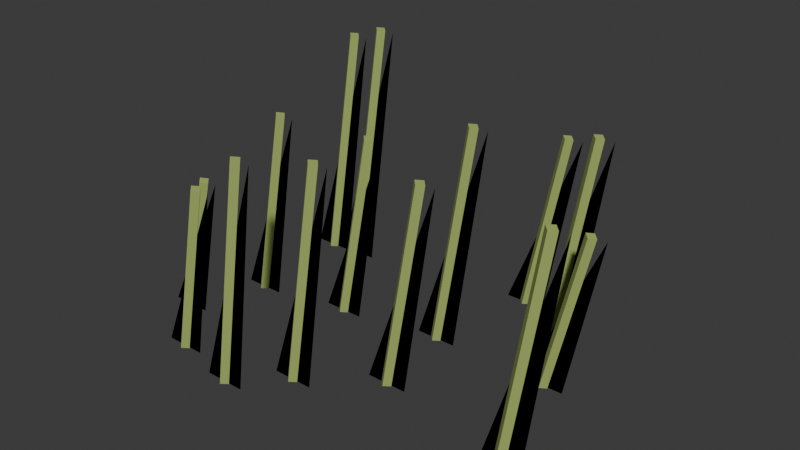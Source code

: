 # Source: foliage_grass.blend  (saved by Blender 5.2.44; exported with 4.5.12 LTS)
import bpy
from mathutils import Matrix  # noqa: F401  (used for matrix-valued properties, if any)

bpy.ops.wm.read_factory_settings(use_empty=True)
scene = bpy.context.scene
scene.name = 'Scene'

# ---- collections
col_collection = bpy.data.collections.new('Collection'); scene.collection.children.link(col_collection)

# ---- materials (node trees are filled in below, after node groups)
mat_grass = bpy.data.materials.new('grass')
mat_grass.diffuse_color = (0.37, 0.47, 0.13, 1.0)

# ---- material node trees
mat_grass.use_nodes = True; mat_grass.node_tree.nodes.clear()
_N = mat_grass.node_tree.nodes; _L = mat_grass.node_tree.links
n0 = _N.new('ShaderNodeBsdfPrincipled'); n0.name = 'Principled BSDF'; n0.location = (-200, 100)
n0.inputs[0].default_value = (0.37, 0.47, 0.13, 1.0)
n0.inputs[2].default_value = 0.78
n0.inputs[10].default_value = 0.005
n1 = _N.new('ShaderNodeOutputMaterial'); n1.name = 'Material Output'; n1.location = (200, 100)
_L.new(n0.outputs[0], n1.inputs[0])
n1.is_active_output = True

# ---- world
world_world = bpy.data.worlds.new('World'); scene.world = world_world
world_world.use_nodes = True; world_world.node_tree.nodes.clear()
_N = world_world.node_tree.nodes; _L = world_world.node_tree.links
n0 = _N.new('ShaderNodeOutputWorld'); n0.name = 'World Output'; n0.location = (200, 100)
n1 = _N.new('ShaderNodeBackground'); n1.name = 'Background'; n1.location = (-200, 100)
n1.inputs[0].default_value = (0.05088, 0.05088, 0.05088, 1.0)
_L.new(n1.outputs[0], n0.inputs[0])
n0.is_active_output = True
world_world.color = (0.05088, 0.05088, 0.05088)
world_world.sun_shadow_jitter_overblur = 0.0

# ---- meshes
me_cone_297 = bpy.data.meshes.new('Cone.297')
me_cone_297.from_pydata([(-0.04877, -0.1973, 0.001759), (0.02123, -0.1973, 0.4339), (-0.03791, -0.1863, -4.657e-10), (0.03209, -0.1863, 0.4322), (-0.02705, -0.1973, -0.001759), (0.04295, -0.1973, 0.4304), (-0.03791, -0.2083, -1.118e-08), (0.03209, -0.2083, 0.4322), (-0.07791, -0.1973, -2.142e-08), (0.002088, -0.1973, -2.206e-08), (0.06209, -0.1973, 0.4322), (-0.3181, -0.003576, 0.001972), (-0.2481, -0.003576, 0.3862), (-0.3072, 0.007424, -1.863e-08), (-0.2372, 0.007424, 0.3842), (-0.2964, -0.003576, -0.001972), (-0.2264, -0.003576, 0.3823), (-0.3072, -0.01458, -2.235e-08), (-0.2372, -0.01458, 0.3842), (-0.3472, -0.003576, -2.608e-08), (-0.2672, -0.003576, -3.353e-08), (-0.2072, -0.003576, 0.3842), (-0.1361, 0.03023, 0.002014), (-0.06614, 0.03023, 0.3779), (-0.1253, 0.04123, -5.588e-09), (-0.05533, 0.04123, 0.3758), (-0.1145, 0.03023, -0.002014), (-0.04451, 0.03023, 0.3738), (-0.1253, 0.01923, -1.676e-08), (-0.05533, 0.01923, 0.3758), (-0.1653, 0.03023, -2.235e-08), (-0.08533, 0.03023, -1.211e-08), (-0.02533, 0.03023, 0.3758), (0.08508, -0.1022, 0.001879), (0.1551, -0.1022, 0.4057), (0.09592, -0.09118, -1.49e-08), (0.1659, -0.09118, 0.4038), (0.1068, -0.1022, -0.001879), (0.1768, -0.1022, 0.402), (0.09592, -0.1132, -2.608e-08), (0.1659, -0.1132, 0.4038), (0.05592, -0.1022, -2.049e-08), (0.1359, -0.1022, -9.313e-09), (0.1959, -0.1022, 0.4038), (0.2954, 0.0655, 0.002389), (0.3654, 0.0655, 0.317), (0.3061, 0.0765, 3.725e-09), (0.3761, 0.0765, 0.3146), (0.3169, 0.0655, -0.002389), (0.3869, 0.0655, 0.3122), (0.3061, 0.0545, -7.451e-09), (0.3761, 0.0545, 0.3146), (0.2661, 0.0655, -1.118e-08), (0.3461, 0.0655, -3.725e-09), (0.4061, 0.0655, 0.3146), (0.115, 0.2794, 0.002077), (0.185, 0.2794, 0.3661), (0.1258, 0.2904, 3.725e-09), (0.1958, 0.2904, 0.364), (0.1366, 0.2794, -0.002077), (0.2066, 0.2794, 0.362), (0.1258, 0.2684, -5.588e-09), (0.1958, 0.2684, 0.364), (0.08577, 0.2794, -1.397e-08), (0.1658, 0.2794, -1.863e-08), (0.2258, 0.2794, 0.364), (0.2353, 0.1716, 0.001759), (0.3053, 0.1716, 0.4338), (0.2462, 0.1826, -2.235e-08), (0.3162, 0.1826, 0.4321), (0.257, 0.1716, -0.001759), (0.327, 0.1716, 0.4303), (0.2462, 0.1606, -3.353e-08), (0.3162, 0.1606, 0.4321), (0.2062, 0.1716, -1.118e-08), (0.2862, 0.1716, -1.49e-08), (0.3462, 0.1716, 0.4321), (0.3771, -0.19, 0.001664), (0.4471, -0.19, 0.4591), (0.3879, -0.179, -2.98e-08), (0.4579, -0.179, 0.4574), (0.3988, -0.19, -0.001664), (0.4688, -0.19, 0.4557), (0.3879, -0.201, -3.725e-08), (0.4579, -0.201, 0.4574), (0.3479, -0.19, -2.235e-08), (0.4279, -0.19, -1.49e-08), (0.4879, -0.19, 0.4574), (-0.1354, -0.2771, 0.001728), (-0.06541, -0.2771, 0.4417), (-0.1245, -0.2661, -5.588e-09), (-0.05455, -0.2661, 0.4399), (-0.1137, -0.2771, -0.001728), (-0.04368, -0.2771, 0.4382), (-0.1245, -0.2881, -1.676e-08), (-0.05455, -0.2881, 0.4399), (-0.1645, -0.2771, -1.118e-08), (-0.08455, -0.2771, -1.304e-08), (-0.02455, -0.2771, 0.4399), (0.06192, 0.0651, 0.001733), (0.1319, 0.0651, 0.4406), (0.07278, 0.0761, -5.588e-09), (0.1428, 0.0761, 0.4388), (0.08364, 0.0651, -0.001733), (0.1536, 0.0651, 0.4371), (0.07278, 0.0541, -1.676e-08), (0.1428, 0.0541, 0.4388), (0.03278, 0.0651, -9.779e-09), (0.1128, 0.0651, -1.118e-08), (0.1728, 0.0651, 0.4388), (-0.271, 0.2215, 0.001527), (-0.201, 0.2215, 0.5008), (-0.2601, 0.2325, 0.0), (-0.1901, 0.2325, 0.4993), (-0.2492, 0.2215, -0.001527), (-0.1792, 0.2215, 0.4977), (-0.2601, 0.2105, -1.118e-08), (-0.1901, 0.2105, 0.4993), (-0.3001, 0.2215, -1.49e-08), (-0.2201, 0.2215, -2.235e-08), (-0.1601, 0.2215, 0.4993), (-0.3779, -0.1425, 0.002627), (-0.3079, -0.1425, 0.2873), (-0.3673, -0.1315, -2.235e-08), (-0.2973, -0.1315, 0.2847), (-0.3566, -0.1425, -0.002627), (-0.2866, -0.1425, 0.2821), (-0.3673, -0.1535, -3.725e-09), (-0.2973, -0.1535, 0.2847), (-0.4073, -0.1425, -1.49e-08), (-0.3273, -0.1425, -1.863e-08), (-0.2673, -0.1425, 0.2847), (-0.2744, -0.2463, 0.002233), (-0.2044, -0.2463, 0.3399), (-0.2636, -0.2353, 3.725e-09), (-0.1936, -0.2353, 0.3377), (-0.2528, -0.2463, -0.002233), (-0.1828, -0.2463, 0.3354), (-0.2636, -0.2573, -7.451e-09), (-0.1936, -0.2573, 0.3377), (-0.3036, -0.2463, -2.608e-08), (-0.2236, -0.2463, -2.235e-08), (-0.1636, -0.2463, 0.3377), (-0.3328, 0.2161, 0.001594), (-0.2628, 0.2161, 0.4794), (-0.3219, 0.2271, -7.451e-09), (-0.2519, 0.2271, 0.4778), (-0.311, 0.2161, -0.001594), (-0.241, 0.2161, 0.4762), (-0.3219, 0.2051, -1.863e-08), (-0.2519, 0.2051, 0.4778), (-0.3619, 0.2161, -3.353e-08), (-0.2819, 0.2161, 0.0), (-0.2219, 0.2161, 0.4778)], [], [(0, 1, 3, 2), (2, 3, 5, 4), (3, 1, 7, 5), (4, 5, 7, 6), (6, 7, 1, 0), (0, 2, 4, 6), (8, 9, 10), (10, 9, 8), (11, 12, 14, 13), (13, 14, 16, 15), (14, 12, 18, 16), (15, 16, 18, 17), (17, 18, 12, 11), (11, 13, 15, 17), (19, 20, 21), (21, 20, 19), (22, 23, 25, 24), (24, 25, 27, 26), (25, 23, 29, 27), (26, 27, 29, 28), (28, 29, 23, 22), (22, 24, 26, 28), (30, 31, 32), (32, 31, 30), (33, 34, 36, 35), (35, 36, 38, 37), (36, 34, 40, 38), (37, 38, 40, 39), (39, 40, 34, 33), (33, 35, 37, 39), (41, 42, 43), (43, 42, 41), (44, 45, 47, 46), (46, 47, 49, 48), (47, 45, 51, 49), (48, 49, 51, 50), (50, 51, 45, 44), (44, 46, 48, 50), (52, 53, 54), (54, 53, 52), (55, 56, 58, 57), (57, 58, 60, 59), (58, 56, 62, 60), (59, 60, 62, 61), (61, 62, 56, 55), (55, 57, 59, 61), (63, 64, 65), (65, 64, 63), (66, 67, 69, 68), (68, 69, 71, 70), (69, 67, 73, 71), (70, 71, 73, 72), (72, 73, 67, 66), (66, 68, 70, 72), (74, 75, 76), (76, 75, 74), (77, 78, 80, 79), (79, 80, 82, 81), (80, 78, 84, 82), (81, 82, 84, 83), (83, 84, 78, 77), (77, 79, 81, 83), (85, 86, 87), (87, 86, 85), (88, 89, 91, 90), (90, 91, 93, 92), (91, 89, 95, 93), (92, 93, 95, 94), (94, 95, 89, 88), (88, 90, 92, 94), (96, 97, 98), (98, 97, 96), (99, 100, 102, 101), (101, 102, 104, 103), (102, 100, 106, 104), (103, 104, 106, 105), (105, 106, 100, 99), (99, 101, 103, 105), (107, 108, 109), (109, 108, 107), (110, 111, 113, 112), (112, 113, 115, 114), (113, 111, 117, 115), (114, 115, 117, 116), (116, 117, 111, 110), (110, 112, 114, 116), (118, 119, 120), (120, 119, 118), (121, 122, 124, 123), (123, 124, 126, 125), (124, 122, 128, 126), (125, 126, 128, 127), (127, 128, 122, 121), (121, 123, 125, 127), (129, 130, 131), (131, 130, 129), (132, 133, 135, 134), (134, 135, 137, 136), (135, 133, 139, 137), (136, 137, 139, 138), (138, 139, 133, 132), (132, 134, 136, 138), (140, 141, 142), (142, 141, 140), (143, 144, 146, 145), (145, 146, 148, 147), (146, 144, 150, 148), (147, 148, 150, 149), (149, 150, 144, 143), (143, 145, 147, 149), (151, 152, 153), (153, 152, 151)])
_uv = me_cone_297.uv_layers.new(name='UVMap')
_uv.uv.foreach_set('vector', [1.0, 0.5, 1.0, 1.0, 0.75, 1.0, 0.75, 0.5, 0.75, 0.5, 0.75, 1.0, 0.5, 1.0, 0.5, 0.5, 0.49, 0.25, 0.25, 0.49, 0.01, 0.25, 0.25, 0.01, 0.5, 0.5, 0.5, 1.0, 0.25, 1.0, 0.25, 0.5, 0.25, 0.5, 0.25, 1.0, 0.0, 1.0, 0.0, 0.5, 0.75, 0.49, 0.99, 0.25, 0.75, 0.01, 0.51, 0.25, 0.0, 0.0, 1.0, 0.0, 1.0, 1.0, 0.0, 0.0, 1.0, 0.0, 1.0, 1.0, 1.0, 0.5, 1.0, 1.0, 0.75, 1.0, 0.75, 0.5, 0.75, 0.5, 0.75, 1.0, 0.5, 1.0, 0.5, 0.5, 0.49, 0.25, 0.25, 0.49, 0.01, 0.25, 0.25, 0.01, 0.5, 0.5, 0.5, 1.0, 0.25, 1.0, 0.25, 0.5, 0.25, 0.5, 0.25, 1.0, 0.0, 1.0, 0.0, 0.5, 0.75, 0.49, 0.99, 0.25, 0.75, 0.01, 0.51, 0.25, 0.0, 0.0, 1.0, 0.0, 1.0, 1.0, 0.0, 0.0, 1.0, 0.0, 1.0, 1.0, 1.0, 0.5, 1.0, 1.0, 0.75, 1.0, 0.75, 0.5, 0.75, 0.5, 0.75, 1.0, 0.5, 1.0, 0.5, 0.5, 0.49, 0.25, 0.25, 0.49, 0.01, 0.25, 0.25, 0.01, 0.5, 0.5, 0.5, 1.0, 0.25, 1.0, 0.25, 0.5, 0.25, 0.5, 0.25, 1.0, 0.0, 1.0, 0.0, 0.5, 0.75, 0.49, 0.99, 0.25, 0.75, 0.01, 0.51, 0.25, 0.0, 0.0, 1.0, 0.0, 1.0, 1.0, 0.0, 0.0, 1.0, 0.0, 1.0, 1.0, 1.0, 0.5, 1.0, 1.0, 0.75, 1.0, 0.75, 0.5, 0.75, 0.5, 0.75, 1.0, 0.5, 1.0, 0.5, 0.5, 0.49, 0.25, 0.25, 0.49, 0.01, 0.25, 0.25, 0.01, 0.5, 0.5, 0.5, 1.0, 0.25, 1.0, 0.25, 0.5, 0.25, 0.5, 0.25, 1.0, 0.0, 1.0, 0.0, 0.5, 0.75, 0.49, 0.99, 0.25, 0.75, 0.01, 0.51, 0.25, 0.0, 0.0, 1.0, 0.0, 1.0, 1.0, 0.0, 0.0, 1.0, 0.0, 1.0, 1.0, 1.0, 0.5, 1.0, 1.0, 0.75, 1.0, 0.75, 0.5, 0.75, 0.5, 0.75, 1.0, 0.5, 1.0, 0.5, 0.5, 0.49, 0.25, 0.25, 0.49, 0.01, 0.25, 0.25, 0.01, 0.5, 0.5, 0.5, 1.0, 0.25, 1.0, 0.25, 0.5, 0.25, 0.5, 0.25, 1.0, 0.0, 1.0, 0.0, 0.5, 0.75, 0.49, 0.99, 0.25, 0.75, 0.01, 0.51, 0.25, 0.0, 0.0, 1.0, 0.0, 1.0, 1.0, 0.0, 0.0, 1.0, 0.0, 1.0, 1.0, 1.0, 0.5, 1.0, 1.0, 0.75, 1.0, 0.75, 0.5, 0.75, 0.5, 0.75, 1.0, 0.5, 1.0, 0.5, 0.5, 0.49, 0.25, 0.25, 0.49, 0.01, 0.25, 0.25, 0.01, 0.5, 0.5, 0.5, 1.0, 0.25, 1.0, 0.25, 0.5, 0.25, 0.5, 0.25, 1.0, 0.0, 1.0, 0.0, 0.5, 0.75, 0.49, 0.99, 0.25, 0.75, 0.01, 0.51, 0.25, 0.0, 0.0, 1.0, 0.0, 1.0, 1.0, 0.0, 0.0, 1.0, 0.0, 1.0, 1.0, 1.0, 0.5, 1.0, 1.0, 0.75, 1.0, 0.75, 0.5, 0.75, 0.5, 0.75, 1.0, 0.5, 1.0, 0.5, 0.5, 0.49, 0.25, 0.25, 0.49, 0.01, 0.25, 0.25, 0.01, 0.5, 0.5, 0.5, 1.0, 0.25, 1.0, 0.25, 0.5, 0.25, 0.5, 0.25, 1.0, 0.0, 1.0, 0.0, 0.5, 0.75, 0.49, 0.99, 0.25, 0.75, 0.01, 0.51, 0.25, 0.0, 0.0, 1.0, 0.0, 1.0, 1.0, 0.0, 0.0, 1.0, 0.0, 1.0, 1.0, 1.0, 0.5, 1.0, 1.0, 0.75, 1.0, 0.75, 0.5, 0.75, 0.5, 0.75, 1.0, 0.5, 1.0, 0.5, 0.5, 0.49, 0.25, 0.25, 0.49, 0.01, 0.25, 0.25, 0.01, 0.5, 0.5, 0.5, 1.0, 0.25, 1.0, 0.25, 0.5, 0.25, 0.5, 0.25, 1.0, 0.0, 1.0, 0.0, 0.5, 0.75, 0.49, 0.99, 0.25, 0.75, 0.01, 0.51, 0.25, 0.0, 0.0, 1.0, 0.0, 1.0, 1.0, 0.0, 0.0, 1.0, 0.0, 1.0, 1.0, 1.0, 0.5, 1.0, 1.0, 0.75, 1.0, 0.75, 0.5, 0.75, 0.5, 0.75, 1.0, 0.5, 1.0, 0.5, 0.5, 0.49, 0.25, 0.25, 0.49, 0.01, 0.25, 0.25, 0.01, 0.5, 0.5, 0.5, 1.0, 0.25, 1.0, 0.25, 0.5, 0.25, 0.5, 0.25, 1.0, 0.0, 1.0, 0.0, 0.5, 0.75, 0.49, 0.99, 0.25, 0.75, 0.01, 0.51, 0.25, 0.0, 0.0, 1.0, 0.0, 1.0, 1.0, 0.0, 0.0, 1.0, 0.0, 1.0, 1.0, 1.0, 0.5, 1.0, 1.0, 0.75, 1.0, 0.75, 0.5, 0.75, 0.5, 0.75, 1.0, 0.5, 1.0, 0.5, 0.5, 0.49, 0.25, 0.25, 0.49, 0.01, 0.25, 0.25, 0.01, 0.5, 0.5, 0.5, 1.0, 0.25, 1.0, 0.25, 0.5, 0.25, 0.5, 0.25, 1.0, 0.0, 1.0, 0.0, 0.5, 0.75, 0.49, 0.99, 0.25, 0.75, 0.01, 0.51, 0.25, 0.0, 0.0, 1.0, 0.0, 1.0, 1.0, 0.0, 0.0, 1.0, 0.0, 1.0, 1.0, 1.0, 0.5, 1.0, 1.0, 0.75, 1.0, 0.75, 0.5, 0.75, 0.5, 0.75, 1.0, 0.5, 1.0, 0.5, 0.5, 0.49, 0.25, 0.25, 0.49, 0.01, 0.25, 0.25, 0.01, 0.5, 0.5, 0.5, 1.0, 0.25, 1.0, 0.25, 0.5, 0.25, 0.5, 0.25, 1.0, 0.0, 1.0, 0.0, 0.5, 0.75, 0.49, 0.99, 0.25, 0.75, 0.01, 0.51, 0.25, 0.0, 0.0, 1.0, 0.0, 1.0, 1.0, 0.0, 0.0, 1.0, 0.0, 1.0, 1.0, 1.0, 0.5, 1.0, 1.0, 0.75, 1.0, 0.75, 0.5, 0.75, 0.5, 0.75, 1.0, 0.5, 1.0, 0.5, 0.5, 0.49, 0.25, 0.25, 0.49, 0.01, 0.25, 0.25, 0.01, 0.5, 0.5, 0.5, 1.0, 0.25, 1.0, 0.25, 0.5, 0.25, 0.5, 0.25, 1.0, 0.0, 1.0, 0.0, 0.5, 0.75, 0.49, 0.99, 0.25, 0.75, 0.01, 0.51, 0.25, 0.0, 0.0, 1.0, 0.0, 1.0, 1.0, 0.0, 0.0, 1.0, 0.0, 1.0, 1.0, 1.0, 0.5, 1.0, 1.0, 0.75, 1.0, 0.75, 0.5, 0.75, 0.5, 0.75, 1.0, 0.5, 1.0, 0.5, 0.5, 0.49, 0.25, 0.25, 0.49, 0.01, 0.25, 0.25, 0.01, 0.5, 0.5, 0.5, 1.0, 0.25, 1.0, 0.25, 0.5, 0.25, 0.5, 0.25, 1.0, 0.0, 1.0, 0.0, 0.5, 0.75, 0.49, 0.99, 0.25, 0.75, 0.01, 0.51, 0.25, 0.0, 0.0, 1.0, 0.0, 1.0, 1.0, 0.0, 0.0, 1.0, 0.0, 1.0, 1.0, 1.0, 0.5, 1.0, 1.0, 0.75, 1.0, 0.75, 0.5, 0.75, 0.5, 0.75, 1.0, 0.5, 1.0, 0.5, 0.5, 0.49, 0.25, 0.25, 0.49, 0.01, 0.25, 0.25, 0.01, 0.5, 0.5, 0.5, 1.0, 0.25, 1.0, 0.25, 0.5, 0.25, 0.5, 0.25, 1.0, 0.0, 1.0, 0.0, 0.5, 0.75, 0.49, 0.99, 0.25, 0.75, 0.01, 0.51, 0.25, 0.0, 0.0, 1.0, 0.0, 1.0, 1.0, 0.0, 0.0, 1.0, 0.0, 1.0, 1.0])
_uv.active_render = True
_uv = me_cone_297.uv_layers.new(name='stride')
_uv.uv.foreach_set('vector', [0.0, 0.0, 0.0, 0.0, 0.0, 0.0, 0.0, 0.0, 0.0, 0.0, 0.0, 0.0, 0.0, 0.0, 0.0, 0.0, 0.0, 0.0, 0.0, 0.0, 0.0, 0.0, 0.0, 0.0, 0.0, 0.0, 0.0, 0.0, 0.0, 0.0, 0.0, 0.0, 0.0, 0.0, 0.0, 0.0, 0.0, 0.0, 0.0, 0.0, 0.0, 0.0, 0.0, 0.0, 0.0, 0.0, 0.0, 0.0, 0.0, 0.0, 0.0, 0.0, 0.0, 0.0, 0.0, 0.0, 0.0, 0.0, 0.0, 0.0, 0.0, 0.0, 0.0, 0.0, 0.0, 0.0, 0.0, 0.0, 0.0, 0.0, 0.0, 0.0, 0.0, 0.0, 0.0, 0.0, 0.0, 0.0, 0.0, 0.0, 0.0, 0.0, 0.0, 0.0, 0.0, 0.0, 0.0, 0.0, 0.0, 0.0, 0.0, 0.0, 0.0, 0.0, 0.0, 0.0, 0.0, 0.0, 0.0, 0.0, 0.0, 0.0, 0.0, 0.0, 0.0, 0.0, 0.0, 0.0, 0.0, 0.0, 0.0, 0.0, 0.0, 0.0, 0.0, 0.0, 0.0, 0.0, 0.0, 0.0, 0.0, 0.0, 0.0, 0.0, 0.0, 0.0, 0.0, 0.0, 0.0, 0.0, 0.0, 0.0, 0.0, 0.0, 0.0, 0.0, 0.0, 0.0, 0.0, 0.0, 0.0, 0.0, 0.0, 0.0, 0.0, 0.0, 0.0, 0.0, 0.0, 0.0, 0.0, 0.0, 0.0, 0.0, 0.0, 0.0, 0.0, 0.0, 0.0, 0.0, 0.0, 0.0, 0.0, 0.0, 0.0, 0.0, 0.0, 0.0, 0.0, 0.0, 0.0, 0.0, 0.0, 0.0, 0.0, 0.0, 0.0, 0.0, 0.0, 0.0, 0.0, 0.0, 0.0, 0.0, 0.0, 0.0, 0.0, 0.0, 0.0, 0.0, 0.0, 0.0, 0.0, 0.0, 0.0, 0.0, 0.0, 0.0, 0.0, 0.0, 0.0, 0.0, 0.0, 0.0, 0.0, 0.0, 0.0, 0.0, 0.0, 0.0, 0.0, 0.0, 0.0, 0.0, 0.0, 0.0, 0.0, 0.0, 0.0, 0.0, 0.0, 0.0, 0.0, 0.0, 0.0, 0.0, 0.0, 0.0, 0.0, 0.0, 0.0, 0.0, 0.0, 0.0, 0.0, 0.0, 0.0, 0.0, 0.0, 0.0, 0.0, 0.0, 0.0, 0.0, 0.0, 0.0, 0.0, 0.0, 0.0, 0.0, 0.0, 0.0, 0.0, 0.0, 0.0, 0.0, 0.0, 0.0, 0.0, 0.0, 0.0, 0.0, 0.0, 0.0, 0.0, 0.0, 0.0, 0.0, 0.0, 0.0, 0.0, 0.0, 0.0, 0.0, 0.0, 0.0, 0.0, 0.0, 0.0, 0.0, 0.0, 0.0, 0.0, 0.0, 0.0, 0.0, 0.0, 0.0, 0.0, 0.0, 0.0, 0.0, 0.0, 0.0, 0.0, 0.0, 0.0, 0.0, 0.0, 0.0, 0.0, 0.0, 0.0, 0.0, 0.0, 0.0, 0.0, 0.0, 0.0, 0.0, 0.0, 0.0, 0.0, 0.0, 0.0, 0.0, 0.0, 0.0, 0.0, 0.0, 0.0, 0.0, 0.0, 0.0, 0.0, 0.0, 0.0, 0.0, 0.0, 0.0, 0.0, 0.0, 0.0, 0.0, 0.0, 0.0, 0.0, 0.0, 0.0, 0.0, 0.0, 0.0, 0.0, 0.0, 0.0, 0.0, 0.0, 0.0, 0.0, 0.0, 0.0, 0.0, 0.0, 0.0, 0.0, 0.0, 0.0, 0.0, 0.0, 0.0, 0.0, 0.0, 0.0, 0.0, 0.0, 0.0, 0.0, 0.0, 0.0, 0.0, 0.0, 0.0, 0.0, 0.0, 0.0, 0.0, 0.0, 0.0, 0.0, 0.0, 0.0, 0.0, 0.0, 0.0, 0.0, 0.0, 0.0, 0.0, 0.0, 0.0, 0.0, 0.0, 0.0, 0.0, 0.0, 0.0, 0.0, 0.0, 0.0, 0.0, 0.0, 0.0, 0.0, 0.0, 0.0, 0.0, 0.0, 0.0, 0.0, 0.0, 0.0, 0.0, 0.0, 0.0, 0.0, 0.0, 0.0, 0.0, 0.0, 0.0, 0.0, 0.0, 0.0, 0.0, 0.0, 0.0, 0.0, 0.0, 0.0, 0.0, 0.0, 0.0, 0.0, 0.0, 0.0, 0.0, 0.0, 0.0, 0.0, 0.0, 0.0, 0.0, 0.0, 0.0, 0.0, 0.0, 0.0, 0.0, 0.0, 0.0, 0.0, 0.0, 0.0, 0.0, 0.0, 0.0, 0.0, 0.0, 0.0, 0.0, 0.0, 0.0, 0.0, 0.0, 0.0, 0.0, 0.0, 0.0, 0.0, 0.0, 0.0, 0.0, 0.0, 0.0, 0.0, 0.0, 0.0, 0.0, 0.0, 0.0, 0.0, 0.0, 0.0, 0.0, 0.0, 0.0, 0.0, 0.0, 0.0, 0.0, 0.0, 0.0, 0.0, 0.0, 0.0, 0.0, 0.0, 0.0, 0.0, 0.0, 0.0, 0.0, 0.0, 0.0, 0.0, 0.0, 0.0, 0.0, 0.0, 0.0, 0.0, 0.0, 0.0, 0.0, 0.0, 0.0, 0.0, 0.0, 0.0, 0.0, 0.0, 0.0, 0.0, 0.0, 0.0, 0.0, 0.0, 0.0, 0.0, 0.0, 0.0, 0.0, 0.0, 0.0, 0.0, 0.0, 0.0, 0.0, 0.0, 0.0, 0.0, 0.0, 0.0, 0.0, 0.0, 0.0, 0.0, 0.0, 0.0, 0.0, 0.0, 0.0, 0.0, 0.0, 0.0, 0.0, 0.0, 0.0, 0.0, 0.0, 0.0, 0.0, 0.0, 0.0, 0.0, 0.0, 0.0, 0.0, 0.0, 0.0, 0.0, 0.0, 0.0, 0.0, 0.0, 0.0, 0.0, 0.0, 0.0, 0.0, 0.0, 0.0, 0.0, 0.0, 0.0, 0.0, 0.0, 0.0, 0.0, 0.0, 0.0, 0.0, 0.0, 0.0, 0.0, 0.0, 0.0, 0.0, 0.0, 0.0, 0.0, 0.0, 0.0, 0.0, 0.0, 0.0, 0.0, 0.0, 0.0, 0.0, 0.0, 0.0, 0.0, 0.0, 0.0, 0.0, 0.0, 0.0, 0.0, 0.0, 0.0, 0.0, 0.0, 0.0, 0.0, 0.0, 0.0, 0.0, 0.0, 0.0, 0.0, 0.0, 0.0, 0.0, 0.0, 0.0, 0.0, 0.0, 0.0, 0.0, 0.0, 0.0, 0.0, 0.0, 0.0, 0.0, 0.0, 0.0, 0.0, 0.0, 0.0, 0.0, 0.0, 0.0, 0.0, 0.0, 0.0, 0.0, 0.0, 0.0, 0.0, 0.0, 0.0, 0.0, 0.0, 0.0, 0.0, 0.0, 0.0, 0.0, 0.0, 0.0, 0.0, 0.0, 0.0, 0.0, 0.0, 0.0, 0.0, 0.0, 0.0, 0.0, 0.0, 0.0, 0.0, 0.0, 0.0, 0.0, 0.0, 0.0, 0.0, 0.0, 0.0, 0.0, 0.0, 0.0, 0.0, 0.0, 0.0, 0.0, 0.0, 0.0, 0.0, 0.0, 0.0, 0.0, 0.0, 0.0, 0.0, 0.0, 0.0, 0.0, 0.0, 0.0, 0.0, 0.0, 0.0, 0.0, 0.0, 0.0, 0.0, 0.0, 0.0, 0.0, 0.0, 0.0, 0.0, 0.0, 0.0, 0.0, 0.0, 0.0, 0.0, 0.0, 0.0, 0.0, 0.0, 0.0, 0.0, 0.0, 0.0, 0.0, 0.0, 0.0, 0.0, 0.0, 0.0, 0.0, 0.0, 0.0, 0.0, 0.0, 0.0, 0.0, 0.0, 0.0, 0.0, 0.0, 0.0, 0.0, 0.0, 0.0, 0.0, 0.0, 0.0, 0.0, 0.0, 0.0, 0.0, 0.0, 0.0, 0.0, 0.0, 0.0, 0.0, 0.0, 0.0, 0.0, 0.0, 0.0, 0.0, 0.0, 0.0, 0.0, 0.0, 0.0, 0.0, 0.0, 0.0, 0.0, 0.0, 0.0, 0.0, 0.0, 0.0, 0.0, 0.0, 0.0, 0.0, 0.0, 0.0, 0.0, 0.0, 0.0, 0.0, 0.0, 0.0, 0.0, 0.0, 0.0, 0.0, 0.0, 0.0, 0.0, 0.0, 0.0, 0.0, 0.0, 0.0, 0.0, 0.0, 0.0, 0.0, 0.0, 0.0, 0.0, 0.0, 0.0, 0.0, 0.0, 0.0, 0.0, 0.0, 0.0, 0.0, 0.0, 0.0, 0.0, 0.0, 0.0])
me_cone_297.materials.append(mat_grass)
me_cone_297.update()

# ---- objects
ob_foliage_grass = bpy.data.objects.new('foliage_grass', me_cone_297)

# ---- transforms, parenting, visibility, modifiers, constraints
ob_foliage_grass.location = (0.0, 0.0, 0.0)
ob_foliage_grass.rotation_mode = 'QUATERNION'
ob_foliage_grass.rotation_quaternion = (1.0, 0.0, 0.0, 0.0)
_vg = ob_foliage_grass.vertex_groups.new(name='root')

# ---- collection membership
col_collection.objects.link(ob_foliage_grass)

# ---- scene / render settings (as saved in the file)
scene.frame_start = 1; scene.frame_end = 25; scene.frame_set(1)
scene.render.engine = 'BLENDER_EEVEE_NEXT'
scene.render.bake_bias = 0.0
scene.render.bake_samples = 0
scene.render.compositor_device = 'GPU'
scene.eevee.use_volume_custom_range = False
scene.eevee.fast_gi_thickness_near = 0.1
scene.eevee.fast_gi_thickness_far = 0.0
scene.eevee.ray_tracing_options.screen_trace_thickness = 0.1
bpy.context.view_layer.update()

# ---- added for rendering (the .blend has no active camera and no usable light): camera, sun
cam_auto = bpy.data.cameras.new('AutoCamera')
cam_auto.lens = 50.0
cam_auto.sensor_width = 36.0
cam_auto.clip_end = 1000.0
ob_auto_camera = bpy.data.objects.new('AutoCamera', cam_auto)
scene.collection.objects.link(ob_auto_camera)
ob_auto_camera.location = (1.13094, -1.30758, 1.12156)
ob_auto_camera.rotation_euler = (1.09748, -7.21219e-08, 0.694738)
scene.camera = ob_auto_camera
light_auto_sun = bpy.data.lights.new('AutoSun', 'SUN')
light_auto_sun.energy = 3.0
light_auto_sun.angle = 0.0523599
ob_auto_sun = bpy.data.objects.new('AutoSun', light_auto_sun)
scene.collection.objects.link(ob_auto_sun)
ob_auto_sun.rotation_euler = (0.872665, 0.174533, 0.523599)
bpy.context.view_layer.update()

